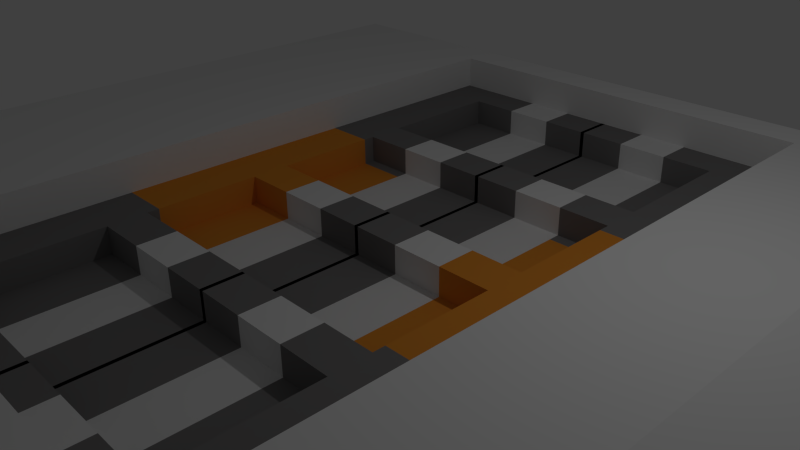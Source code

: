 # Source: BlastDoor.blend  (saved by Blender 2.76.0; exported with 4.5.12 LTS)
import bpy
from mathutils import Matrix  # noqa: F401  (used for matrix-valued properties, if any)

bpy.ops.wm.read_factory_settings(use_empty=True)
scene = bpy.context.scene
scene.name = 'Scene'

# ---- collections
col_collection_1 = bpy.data.collections.new('Collection 1'); scene.collection.children.link(col_collection_1)
col_collection_2 = bpy.data.collections.new('Collection 2'); scene.collection.children.link(col_collection_2)

# ---- materials (node trees are filled in below, after node groups)
mat_material = bpy.data.materials.new('Material')
mat_material.alpha_threshold = 0.0
mat_material.use_transparent_shadow = False
mat_material.diffuse_color = (0.2079, 0.202, 0.202, 1.0)
mat_material.roughness = 0.5
mat_material.line_color = (0.0, 0.0, 0.0, 1.0)
mat_material_001 = bpy.data.materials.new('Material.001')
mat_material_001.alpha_threshold = 0.0
mat_material_001.use_transparent_shadow = False
mat_material_001.roughness = 0.5
mat_material_002 = bpy.data.materials.new('Material.002')
mat_material_002.alpha_threshold = 0.0
mat_material_002.use_transparent_shadow = False
mat_material_002.diffuse_color = (0.8, 0.2915, 0.03698, 1.0)
mat_material_002.roughness = 0.5

# ---- material node trees

# ---- world
world_world = bpy.data.worlds.new('World'); scene.world = world_world
world_world.color = (0.05088, 0.05088, 0.05088)
world_world.use_sun_shadow = False
world_world.sun_shadow_jitter_overblur = 0.0
world_world.cycles.sampling_method = 'MANUAL'
world_world.cycles.sample_map_resolution = 256

# ---- cameras
cam_camera = bpy.data.cameras.new('Camera')
cam_camera.clip_end = 100.0
cam_camera.lens = 35.0
cam_camera.sensor_width = 32.0
cam_camera.sensor_height = 18.0
cam_camera.ortho_scale = 7.314
cam_camera.dof.focus_distance = 0.0
cam_camera.dof.aperture_fstop = 128.0

# ---- lights
light_lamp = bpy.data.lights.new('Lamp', 'POINT')
light_lamp.transmission_factor = 0.0
light_lamp.cutoff_distance = 30.0
light_lamp.energy = 100.0
light_lamp.shadow_buffer_clip_start = 1.001
light_lamp.shadow_soft_size = 0.1
light_lamp.shadow_maximum_resolution = 0.006
light_lamp.use_absolute_resolution = True
light_lamp.cycles.use_multiple_importance_sampling = False

# ---- meshes
me_cube_002 = bpy.data.meshes.new('Cube.002')
me_cube_002.from_pydata([(-1.0, -1.0, -1.0), (-1.0, -1.0, 1.0), (-1.0, 1.0, -1.0), (-1.0, 1.0, 1.0), (1.0, -1.0, -1.0), (1.0, -1.0, 0.4872), (1.0, 1.0, -1.0), (1.0, 1.0, 0.4872), (-1.0, -0.9017, 1.0), (-1.0, 0.9017, 1.0), (-1.0, 0.9017, -1.0), (-1.0, -0.9017, -1.0), (1.0, 0.9017, 0.4872), (1.0, -0.9017, 0.4872), (1.0, -0.9017, -1.0), (1.0, 0.9017, -1.0), (-0.5098, 1.0, 1.0), (0.4065, 1.0, 1.0), (0.4065, 1.0, -1.0), (-0.5098, 1.0, -1.0), (0.4065, -1.0, 1.0), (-0.5098, -1.0, 1.0), (-0.5098, -1.0, -1.0), (0.4065, -1.0, -1.0), (0.4065, -0.9017, 1.0), (-0.5098, -0.9017, 1.0), (0.4065, 0.9017, 1.0), (-0.5098, 0.9017, 1.0), (-0.5098, -0.9017, -1.0), (0.4065, -0.9017, -1.0), (-0.5098, 0.9017, -1.0), (0.4065, 0.9017, -1.0), (0.7032, 1.0, 1.0), (0.7032, -1.0, -1.0), (0.7032, -0.9017, -1.0), (0.7032, 0.9017, -1.0), (0.7032, 1.0, -1.0), (0.7032, -1.0, 1.0), (0.7032, -0.9017, 1.0), (0.7032, 0.9017, 1.0)], [], [(9, 3, 2, 10), (32, 7, 6, 36), (13, 5, 4, 14), (21, 1, 0, 22), (35, 36, 6, 15), (27, 16, 3, 9), (21, 25, 8, 1), (25, 27, 9, 8), (33, 34, 14, 4), (34, 35, 15, 14), (7, 12, 15, 6), (12, 13, 14, 15), (1, 8, 11, 0), (8, 9, 10, 11), (11, 10, 30, 28), (26, 27, 30, 31), (0, 11, 28, 22), (22, 28, 29, 23), (38, 39, 26, 24), (28, 30, 27, 25), (37, 38, 24, 20), (20, 24, 25, 21), (39, 32, 17, 26), (26, 17, 16, 27), (10, 2, 19, 30), (30, 19, 18, 31), (37, 20, 23, 33), (20, 21, 22, 23), (3, 16, 19, 2), (16, 17, 18, 19), (24, 29, 28, 25), (29, 24, 26, 31), (5, 37, 33, 4), (12, 7, 32, 39), (5, 13, 38, 37), (13, 12, 39, 38), (29, 31, 35, 34), (23, 29, 34, 33), (31, 18, 36, 35), (17, 32, 36, 18)])
me_cube_002.use_remesh_preserve_volume = False
me_cube_002.use_remesh_preserve_attributes = False
me_cube_002.use_mirror_vertex_groups = False
me_cube_002.update()
me_cube = bpy.data.meshes.new('Cube')
me_cube.from_pydata([(1.0, 1.0, -1.0), (1.0, -1.0, -1.0), (1.0, 1.0, 1.0), (1.0, -1.0, 1.0), (1.0, 0.88, -1.0), (1.0, 0.5, -1.0), (1.0, 0.3889, -1.0), (1.0, 0.05556, -1.0), (1.0, -0.05556, -1.0), (1.0, -0.3889, -1.0), (1.0, -0.5, -1.0), (1.0, -0.88, -1.0), (1.0, 0.88, 1.0), (1.0, 0.5, 1.0), (1.0, 0.3889, 1.0), (1.0, 0.05556, 1.0), (1.0, -0.05556, 1.0), (1.0, -0.3889, 1.0), (1.0, -0.5, 1.0), (1.0, -0.88, 1.0), (0.7262, 1.0, -1.0), (0.7262, -1.0, -1.0), (0.7262, 1.0, 1.0), (0.7262, -1.0, 1.0), (0.7262, 0.88, 1.0), (0.7262, 0.5, 1.0), (0.7262, 0.3889, 1.0), (0.7262, 0.05556, 1.0), (0.7262, -0.05556, 1.0), (0.7262, -0.3889, 1.0), (0.7262, -0.5, 1.0), (0.7262, -0.88, 1.0), (0.7262, 0.88, -1.0), (0.7262, 0.5, -1.0), (0.7262, 0.3889, -1.0), (0.7262, 0.05556, -1.0), (0.7262, -0.05556, -1.0), (0.7262, -0.3889, -1.0), (0.7262, -0.5, -1.0), (0.7262, -0.88, -1.0), (0.7262, 0.88, 0.2), (0.7262, 0.5, 0.2), (0.7262, 0.3889, 0.2), (0.7262, 0.05556, 0.2), (0.7262, -0.05556, 0.2), (0.7262, -0.3889, 0.2), (0.7262, -0.5, 0.2), (0.7262, -0.88, 0.2), (0.7262, -0.88, -0.2), (0.7262, -0.5, -0.2), (0.7262, -0.3889, -0.2), (0.7262, -0.05556, -0.2), (0.7262, 0.05556, -0.2), (0.7262, 0.3889, -0.2), (0.7262, 0.5, -0.2), (0.7262, 0.88, -0.2), (-0.009774, 0.88, 1.0), (-0.009774, 0.5, 1.0), (-0.009774, 0.3889, 1.0), (-0.009774, 0.05556, 1.0), (-0.009774, -0.05556, 1.0), (-0.009774, -0.3889, 1.0), (-0.009774, -0.5, 1.0), (-0.009774, -0.88, 1.0), (-0.009774, 1.0, -1.0), (-0.009774, -1.0, -1.0), (-0.009774, 1.0, 1.0), (-0.009775, -1.0, 1.0), (-0.009774, 0.88, -1.0), (-0.009774, 0.5, -1.0), (-0.009774, 0.3889, -1.0), (-0.009774, 0.05556, -1.0), (-0.009774, -0.05556, -1.0), (-0.009774, -0.3889, -1.0), (-0.009774, -0.5, -1.0), (-0.009774, -0.88, -1.0), (-0.009774, 0.88, 0.2), (-0.009774, 0.5, 0.2), (-0.009774, 0.3889, 0.2), (-0.009774, 0.05556, 0.2), (-0.009774, -0.05556, 0.2), (-0.009774, -0.3889, 0.2), (-0.009774, -0.5, 0.2), (-0.009774, -0.88, 0.2), (-0.009774, 0.88, -0.2), (-0.009774, 0.5, -0.2), (-0.009774, 0.3889, -0.2), (-0.009774, 0.05556, -0.2), (-0.009774, -0.05556, -0.2), (-0.009774, -0.3889, -0.2), (-0.009774, -0.5, -0.2), (-0.009774, -0.88, -0.2), (0.2356, 0.88, 1.0), (0.4809, 0.88, 1.0), (0.2356, 0.5, 1.0), (0.4809, 0.5, 1.0), (0.2356, 0.3889, 1.0), (0.4809, 0.3889, 1.0), (0.2356, 0.05556, 1.0), (0.4809, 0.05556, 1.0), (0.2356, -0.05556, 1.0), (0.4809, -0.05556, 1.0), (0.2356, -0.3889, 1.0), (0.4809, -0.3889, 1.0), (0.2356, -0.5, 1.0), (0.4809, -0.5, 1.0), (0.2356, -0.88, 1.0), (0.4809, -0.88, 1.0), (0.2356, 0.88, 0.2), (0.4809, 0.88, 0.2), (0.2356, 0.5, 0.2), (0.4809, 0.5, 0.2), (0.2356, 0.3889, 0.2), (0.4809, 0.3889, 0.2), (0.2356, 0.05556, 0.2), (0.4809, 0.05556, 0.2), (0.2356, -0.05556, 0.2), (0.4809, -0.05556, 0.2), (0.2356, -0.3889, 0.2), (0.4809, -0.3889, 0.2), (0.2356, -0.5, 0.2), (0.4809, -0.5, 0.2), (0.2356, -0.88, 0.2), (0.4809, -0.88, 0.2), (0.4809, 1.0, -1.0), (0.2356, 1.0, -1.0), (0.4809, -1.0, -1.0), (0.2356, -1.0, -1.0), (0.4809, 1.0, 1.0), (0.2356, 1.0, 1.0), (0.4809, -1.0, 1.0), (0.2356, -1.0, 1.0), (0.4809, 0.88, -1.0), (0.2356, 0.88, -1.0), (0.4809, 0.5, -1.0), (0.2356, 0.5, -1.0), (0.4809, 0.3889, -1.0), (0.2356, 0.3889, -1.0), (0.4809, 0.05556, -1.0), (0.2356, 0.05556, -1.0), (0.4809, -0.05556, -1.0), (0.2356, -0.05556, -1.0), (0.4809, -0.3889, -1.0), (0.2356, -0.3889, -1.0), (0.4809, -0.5, -1.0), (0.2356, -0.5, -1.0), (0.4809, -0.88, -1.0), (0.2356, -0.88, -1.0), (0.4809, 0.88, -0.2), (0.2356, 0.88, -0.2), (0.4809, 0.5, -0.2), (0.2356, 0.5, -0.2), (0.4809, 0.3889, -0.2), (0.2356, 0.3889, -0.2), (0.4809, 0.05556, -0.2), (0.2356, 0.05556, -0.2), (0.4809, -0.05556, -0.2), (0.2356, -0.05556, -0.2), (0.4809, -0.3889, -0.2), (0.2356, -0.3889, -0.2), (0.4809, -0.5, -0.2), (0.2356, -0.5, -0.2), (0.4809, -0.88, -0.2), (0.2356, -0.88, -0.2), (1.0, 0.3556, -1.0), (1.0, 0.3556, 1.0), (0.7262, 0.3556, -1.0), (0.7262, 0.3556, 1.0), (0.7262, 0.3556, 0.2), (0.7262, 0.3556, -0.2), (-0.009774, 0.3556, -0.2), (-0.009774, 0.3556, 0.2), (0.4809, 0.3556, 0.2), (0.2356, 0.3556, 0.2), (0.4809, 0.3556, -0.2), (0.2356, 0.3556, -0.2), (1.0, -0.3556, -1.0), (1.0, -0.3556, 1.0), (0.7262, -0.3556, -1.0), (0.7262, -0.3556, 1.0), (0.7262, -0.3556, 0.2), (0.7262, -0.3556, -0.2), (-0.009774, -0.3556, -0.2), (-0.009774, -0.3556, 0.2), (0.4809, -0.3556, 0.2), (0.2356, -0.3556, 0.2), (0.4809, -0.3556, -0.2), (0.2356, -0.3556, -0.2)], [], [(11, 19, 3, 1), (0, 2, 12, 4), (4, 12, 13, 5), (5, 13, 14, 6), (164, 165, 15, 7), (7, 15, 16, 8), (176, 177, 17, 9), (9, 17, 18, 10), (10, 18, 19, 11), (10, 11, 39, 38), (9, 10, 38, 37), (176, 9, 37, 178), (7, 8, 36, 35), (164, 7, 35, 166), (5, 6, 34, 33), (4, 5, 33, 32), (0, 4, 32, 20), (18, 30, 31, 19), (17, 29, 30, 18), (177, 179, 29, 17), (15, 27, 28, 16), (165, 167, 27, 15), (13, 25, 26, 14), (12, 24, 25, 13), (2, 22, 24, 12), (2, 0, 20, 22), (1, 3, 23, 21), (19, 31, 23, 3), (11, 1, 21, 39), (132, 32, 55, 148), (144, 38, 49, 160), (99, 27, 43, 115), (31, 30, 46, 47), (179, 28, 44, 180), (103, 29, 45, 119), (167, 26, 42, 168), (107, 31, 47, 123), (25, 24, 40, 41), (95, 25, 41, 111), (178, 37, 50, 181), (136, 34, 53, 152), (166, 35, 52, 169), (140, 36, 51, 156), (32, 33, 54, 55), (38, 39, 48, 49), (143, 73, 89, 159), (139, 71, 87, 155), (135, 69, 85, 151), (149, 151, 85, 84), (175, 155, 87, 170), (187, 159, 89, 182), (161, 163, 91, 90), (92, 56, 76, 108), (104, 62, 82, 120), (100, 60, 80, 116), (108, 76, 77, 110), (173, 171, 79, 114), (185, 183, 81, 118), (120, 82, 83, 122), (147, 127, 65, 75), (106, 63, 67, 131), (127, 131, 67, 65), (129, 125, 64, 66), (129, 66, 56, 92), (94, 57, 58, 96), (96, 58, 78, 112), (98, 59, 60, 100), (102, 61, 62, 104), (125, 133, 68, 64), (135, 137, 70, 69), (147, 75, 91, 163), (139, 141, 72, 71), (143, 145, 74, 73), (170, 171, 78, 58, 57, 77, 76, 56, 66, 64, 68, 84, 85, 69, 70, 86), (37, 38, 144, 142), (142, 144, 145, 143), (35, 36, 140, 138), (138, 140, 141, 139), (39, 146, 162, 48), (146, 147, 163, 162), (33, 34, 136, 134), (134, 136, 137, 135), (20, 32, 132, 124), (124, 132, 133, 125), (29, 103, 105, 30), (103, 102, 104, 105), (27, 99, 101, 28), (99, 98, 100, 101), (26, 97, 113, 42), (97, 96, 112, 113), (25, 95, 97, 26), (95, 94, 96, 97), (22, 128, 93, 24), (128, 129, 92, 93), (22, 20, 124, 128), (128, 124, 125, 129), (21, 23, 130, 126), (126, 130, 131, 127), (31, 107, 130, 23), (107, 106, 131, 130), (39, 21, 126, 146), (146, 126, 127, 147), (46, 121, 123, 47), (121, 120, 122, 123), (180, 184, 119, 45), (184, 185, 118, 119), (168, 172, 115, 43), (172, 173, 114, 115), (40, 109, 111, 41), (109, 108, 110, 111), (28, 101, 117, 44), (101, 100, 116, 117), (30, 105, 121, 46), (105, 104, 120, 121), (24, 93, 109, 40), (93, 92, 108, 109), (49, 48, 162, 160), (160, 162, 163, 161), (181, 50, 158, 186), (186, 158, 159, 187), (169, 52, 154, 174), (174, 154, 155, 175), (55, 54, 150, 148), (148, 150, 151, 149), (33, 134, 150, 54), (134, 135, 151, 150), (35, 138, 154, 52), (138, 139, 155, 154), (37, 142, 158, 50), (142, 143, 159, 158), (72, 141, 157, 88), (141, 140, 156, 157), (70, 137, 153, 86), (137, 136, 152, 153), (57, 94, 110, 77), (94, 95, 111, 110), (63, 106, 122, 83), (106, 107, 123, 122), (61, 102, 118, 81), (102, 103, 119, 118), (59, 98, 114, 79), (98, 99, 115, 114), (74, 145, 161, 90), (145, 144, 160, 161), (68, 133, 149, 84), (133, 132, 148, 149), (152, 174, 175, 153), (53, 169, 174, 152), (113, 112, 173, 172), (42, 113, 172, 168), (182, 183, 80, 60, 59, 79, 171, 170, 87, 71, 72, 88), (112, 78, 171, 173), (153, 175, 170, 86), (34, 166, 169, 53), (27, 167, 168, 43), (14, 26, 167, 165), (6, 164, 166, 34), (6, 14, 165, 164), (73, 74, 90, 91, 75, 65, 67, 63, 83, 82, 62, 61, 81, 183, 182, 89), (156, 186, 187, 157), (51, 181, 186, 156), (117, 116, 185, 184), (44, 117, 184, 180), (116, 80, 183, 185), (157, 187, 182, 88), (36, 178, 181, 51), (29, 179, 180, 45), (16, 28, 179, 177), (8, 176, 178, 36), (8, 16, 177, 176)])
me_cube.polygons.foreach_set('material_index', [0, 0, 0, 0, 2, 2, 0, 0, 0, 0, 0, 0, 2, 2, 0, 0, 0, 0, 0, 0, 2, 2, 0, 0, 0, 0, 0, 0, 0, 0, 0, 2, 0, 2, 0, 0, 0, 0, 0, 0, 0, 2, 2, 0, 0, 0, 0, 0, 0, 0, 0, 0, 0, 0, 0, 0, 0, 0, 0, 0, 0, 0, 0, 0, 0, 0, 0, 0, 0, 0, 0, 0, 0, 0, 0, 1, 2, 1, 0, 1, 0, 1, 0, 1, 0, 1, 2, 1, 0, 1, 0, 1, 0, 1, 0, 1, 0, 1, 0, 1, 0, 1, 0, 1, 0, 1, 2, 1, 0, 1, 2, 1, 0, 1, 0, 1, 0, 1, 0, 1, 2, 1, 0, 1, 0, 1, 2, 1, 0, 1, 0, 1, 0, 1, 0, 1, 0, 1, 0, 1, 0, 1, 0, 1, 0, 1, 1, 0, 1, 0, 0, 0, 0, 0, 2, 0, 0, 0, 0, 1, 2, 1, 2, 0, 0, 2, 0, 2, 2, 2])
_uv = me_cube.uv_layers.new(name='UVMap')
_uv.uv.foreach_set('vector', [0.3476, 1.458, 1.348, 1.458, 1.348, 1.554, 0.3476, 1.554, 0.3476, 1.554, 1.348, 1.554, 1.348, 1.65, 0.3476, 1.65, 0.3476, 0.04977, 1.348, 0.04977, 1.348, 0.3538, 0.3476, 0.3538, 0.3476, 0.3538, 1.348, 0.3538, 1.348, 0.4427, 0.3476, 0.4427, 0.3476, 0.4693, 1.348, 0.4693, 1.348, 0.7093, 0.3476, 0.7093, 0.3476, 0.7093, 1.348, 0.7093, 1.348, 0.7982, 0.3476, 0.7982, 0.3476, 1.038, 1.348, 1.038, 1.348, 1.065, 0.3476, 1.065, 0.3476, 1.065, 1.348, 1.065, 1.348, 1.154, 0.3476, 1.154, 0.3476, 1.154, 1.348, 1.154, 1.348, 1.458, 0.3476, 1.458, 0.5976, 1.554, 0.4076, 1.554, 0.4076, 1.773, 0.5976, 1.773, 0.6531, 1.554, 0.5976, 1.554, 0.5976, 1.773, 0.6531, 1.773, 0.6698, 1.554, 0.6531, 1.554, 0.6531, 1.773, 0.6698, 1.773, 0.8753, 1.554, 0.8198, 1.554, 0.8198, 1.773, 0.8753, 1.773, 1.025, 1.554, 0.8753, 1.554, 0.8753, 1.773, 1.025, 1.773, 1.098, 1.554, 1.042, 1.554, 1.042, 1.773, 1.098, 1.773, 1.288, 1.554, 1.098, 1.554, 1.098, 1.773, 1.288, 1.773, 0.3476, 1.554, 0.2876, 1.554, 0.2876, 1.773, 0.3476, 1.773, 0.5976, -0.04623, 0.5976, 0.1728, 0.4076, 0.1728, 0.4076, -0.04623, 0.6531, -0.04623, 0.6531, 0.1728, 0.5976, 0.1728, 0.5976, -0.04623, 0.6698, -0.04623, 0.6698, 0.1728, 0.6531, 0.1728, 0.6531, -0.04623, 0.8753, 1.554, 0.8753, 1.773, 0.8198, 1.773, 0.8198, 1.554, 1.025, 1.554, 1.025, 1.773, 0.8753, 1.773, 0.8753, 1.554, 1.098, 1.554, 1.098, 1.773, 1.042, 1.773, 1.042, 1.554, 1.288, 1.554, 1.288, 1.773, 1.098, 1.773, 1.098, 1.554, 1.348, 1.554, 1.348, 1.773, 1.288, 1.773, 1.288, 1.554, 0.3476, 1.554, -0.6524, 1.554, -0.6524, 1.773, 0.3476, 1.773, 0.3476, 1.554, 1.348, 1.554, 1.348, 1.773, 0.3476, 1.773, 0.4076, -0.04623, 0.4076, 0.1728, 0.3476, 0.1728, 0.3476, -0.04623, 0.4076, 1.554, 0.3476, 1.554, 0.3476, 1.773, 0.4076, 1.773, 0.3476, 0.3691, 0.3476, 0.1728, 0.7476, 0.1728, 0.7476, 0.3691, 0.3476, 0.3691, 0.3476, 0.1728, 0.7476, 0.1728, 0.7476, 0.3691, 0.3476, 0.3691, 0.3476, 0.1728, -0.05243, 0.1728, -0.05243, 0.3691, 0.3476, 1.458, 0.3476, 1.154, -0.05243, 1.154, -0.05243, 1.458, 0.3476, 1.038, 0.3476, 0.7982, -0.05243, 0.7982, -0.05243, 1.038, 0.3476, 0.3691, 0.3476, 0.1728, -0.05243, 0.1728, -0.05243, 0.3691, 0.3476, 0.4693, 0.3476, 0.4427, -0.05243, 0.4427, -0.05243, 0.4693, 0.3476, 0.3691, 0.3476, 0.1728, -0.05243, 0.1728, -0.05243, 0.3691, 0.3476, 0.3538, 0.3476, 0.04977, -0.05243, 0.04977, -0.05243, 0.3538, 0.3476, 0.3691, 0.3476, 0.1728, -0.05243, 0.1728, -0.05243, 0.3691, 0.3476, 1.038, 0.3476, 1.065, 0.7476, 1.065, 0.7476, 1.038, 0.3476, 0.3691, 0.3476, 0.1728, 0.7476, 0.1728, 0.7476, 0.3691, 0.3476, 0.4693, 0.3476, 0.7093, 0.7476, 0.7093, 0.7476, 0.4693, 0.3476, 0.3691, 0.3476, 0.1728, 0.7476, 0.1728, 0.7476, 0.3691, 0.3476, 0.04977, 0.3476, 0.3538, 0.7476, 0.3538, 0.7476, 0.04977, 0.3476, 1.154, 0.3476, 1.458, 0.7476, 1.458, 0.7476, 1.154, 0.3476, 0.5653, 0.3476, 0.7616, 0.7476, 0.7616, 0.7476, 0.5653, 0.3476, 0.5653, 0.3476, 0.7616, 0.7476, 0.7616, 0.7476, 0.5653, 0.3476, 0.5653, 0.3476, 0.7616, 0.7476, 0.7616, 0.7476, 0.5653, 1.288, 0.5653, 1.098, 0.5653, 1.098, 0.7616, 1.288, 0.7616, 1.025, 0.5653, 0.8753, 0.5653, 0.8753, 0.7616, 1.025, 0.7616, 0.6698, 0.5653, 0.6531, 0.5653, 0.6531, 0.7616, 0.6698, 0.7616, 0.5976, 0.5653, 0.4076, 0.5653, 0.4076, 0.7616, 0.5976, 0.7616, 0.3476, 0.5653, 0.3476, 0.7616, -0.05243, 0.7616, -0.05243, 0.5653, 0.3476, 0.5653, 0.3476, 0.7616, -0.05243, 0.7616, -0.05243, 0.5653, 0.3476, 0.5653, 0.3476, 0.7616, -0.05243, 0.7616, -0.05243, 0.5653, 1.288, 0.5653, 1.288, 0.7616, 1.098, 0.7616, 1.098, 0.5653, 1.025, 0.5653, 1.025, 0.7616, 0.8753, 0.7616, 0.8753, 0.5653, 0.6698, 0.5653, 0.6698, 0.7616, 0.6531, 0.7616, 0.6531, 0.5653, 0.5976, 0.5653, 0.5976, 0.7616, 0.4076, 0.7616, 0.4076, 0.5653, 0.4076, 0.5653, 0.3476, 0.5653, 0.3476, 0.7616, 0.4076, 0.7616, 0.4076, 0.5653, 0.4076, 0.7616, 0.3476, 0.7616, 0.3476, 0.5653, 0.3476, 0.5653, 1.348, 0.5653, 1.348, 0.7616, 0.3476, 0.7616, 0.3476, 0.5653, -0.6524, 0.5653, -0.6524, 0.7616, 0.3476, 0.7616, 1.348, 0.5653, 1.348, 0.7616, 1.288, 0.7616, 1.288, 0.5653, 1.098, 0.5653, 1.098, 0.7616, 1.042, 0.7616, 1.042, 0.5653, 0.3476, 0.5653, 0.3476, 0.7616, -0.05243, 0.7616, -0.05243, 0.5653, 0.8753, 0.5653, 0.8753, 0.7616, 0.8198, 0.7616, 0.8198, 0.5653, 0.6531, 0.5653, 0.6531, 0.7616, 0.5976, 0.7616, 0.5976, 0.5653, 0.3476, 0.5653, 0.2876, 0.5653, 0.2876, 0.7616, 0.3476, 0.7616, 1.098, 0.5653, 1.042, 0.5653, 1.042, 0.7616, 1.098, 0.7616, 0.3476, 0.5653, 0.3476, 0.7616, 0.7476, 0.7616, 0.7476, 0.5653, 0.8753, 0.5653, 0.8198, 0.5653, 0.8198, 0.7616, 0.8753, 0.7616, 0.6531, 0.5653, 0.5976, 0.5653, 0.5976, 0.7616, 0.6531, 0.7616, 0.7476, 0.4693, 0.9476, 0.4693, 0.9476, 0.4427, 1.348, 0.4427, 1.348, 0.3538, 0.9476, 0.3538, 0.9476, 0.04977, 1.348, 0.04977, 1.348, -0.04623, 0.3476, -0.04623, 0.3476, 0.04977, 0.7476, 0.04977, 0.7476, 0.3538, 0.3476, 0.3538, 0.3476, 0.4427, 0.7476, 0.4427, 0.6531, 0.1728, 0.5976, 0.1728, 0.5976, 0.3691, 0.6531, 0.3691, 1.154, -0.06089, 1.033, -0.06089, 1.033, 0.9946, 1.154, 0.9946, 0.8753, 0.1728, 0.8198, 0.1728, 0.8198, 0.3691, 0.8753, 0.3691, 1.64, -0.06088, 1.519, -0.06089, 1.519, 0.9946, 1.64, 0.9946, 0.3476, 0.1728, 0.3476, 0.3691, 0.7476, 0.3691, 0.7476, 0.1728, 0.4869, -0.06089, 0.4869, 0.9946, 0.7054, 0.9946, 0.7054, -0.06089, 1.098, 0.1728, 1.042, 0.1728, 1.042, 0.3691, 1.098, 0.3691, 2.125, -0.06089, 2.004, -0.06089, 2.004, 0.9946, 2.125, 0.9946, 0.3476, 0.1728, 0.2876, 0.1728, 0.2876, 0.3691, 0.3476, 0.3691, 0.4869, -0.06089, 0.3558, -0.06089, 0.3558, 0.9946, 0.4869, 0.9946, 0.6531, 0.1728, 0.6531, 0.3691, 0.5976, 0.3691, 0.5976, 0.1728, 1.154, -0.06088, 1.154, 0.9947, 1.033, 0.9947, 1.033, -0.06088, 0.8753, 0.1728, 0.8753, 0.3691, 0.8198, 0.3691, 0.8198, 0.1728, 1.64, -0.06088, 1.64, 0.9946, 1.519, 0.9947, 1.519, -0.06088, 0.3476, 0.1728, 0.3476, 0.3691, -0.05243, 0.3691, -0.05243, 0.1728, 0.4869, -0.06089, 0.4869, 0.9946, 0.2684, 0.9946, 0.2684, -0.06089, 1.098, 0.1728, 1.098, 0.3691, 1.042, 0.3691, 1.042, 0.1728, 2.125, -0.06089, 2.125, 0.9946, 2.004, 0.9946, 2.004, -0.06088, 1.348, 0.1728, 1.348, 0.3691, 1.288, 0.3691, 1.288, 0.1728, 2.672, -0.06089, 2.672, 0.9946, 2.541, 0.9946, 2.541, -0.06089, 0.3476, 0.1728, -0.6524, 0.1728, -0.6524, 0.3691, 0.3476, 0.3691, 0.4869, -0.06089, -1.698, -0.06089, -1.698, 0.9946, 0.4869, 0.9946, 0.3476, 0.1728, 1.348, 0.1728, 1.348, 0.3691, 0.3476, 0.3691, 0.4869, -0.06089, 2.672, -0.06088, 2.672, 0.9947, 0.4869, 0.9946, 0.4076, 0.1728, 0.4076, 0.3691, 0.3476, 0.3691, 0.3476, 0.1728, 0.618, -0.06088, 0.618, 0.9947, 0.4869, 0.9947, 0.4869, -0.06088, 0.4076, 0.1728, 0.3476, 0.1728, 0.3476, 0.3691, 0.4076, 0.3691, 0.618, -0.06089, 0.4869, -0.06089, 0.4869, 0.9946, 0.618, 0.9946, 0.5976, 0.1728, 0.5976, 0.3691, 0.4076, 0.3691, 0.4076, 0.1728, 1.033, -0.06088, 1.033, 0.9947, 0.618, 0.9947, 0.618, -0.06088, 0.6698, 0.1728, 0.6698, 0.3691, 0.6531, 0.3691, 0.6531, 0.1728, 1.191, -0.06088, 1.191, 0.9947, 1.154, 0.9947, 1.154, -0.06088, 1.025, 0.1728, 1.025, 0.3691, 0.8753, 0.3691, 0.8753, 0.1728, 1.968, -0.06088, 1.968, 0.9946, 1.64, 0.9946, 1.64, -0.06088, 1.288, 0.1728, 1.288, 0.3691, 1.098, 0.3691, 1.098, 0.1728, 2.541, -0.06089, 2.541, 0.9946, 2.125, 0.9946, 2.125, -0.06089, 0.3476, 0.1728, 0.3476, 0.3691, -0.05243, 0.3691, -0.05243, 0.1728, 0.4869, -0.06088, 0.4869, 0.9947, 0.2684, 0.9947, 0.2684, -0.06088, 0.3476, 0.1728, 0.3476, 0.3691, -0.05243, 0.3691, -0.05243, 0.1728, 0.4869, -0.06088, 0.4869, 0.9947, 0.2684, 0.9947, 0.2684, -0.06088, 0.3476, 0.1728, 0.3476, 0.3691, -0.05243, 0.3691, -0.05243, 0.1728, 0.4869, -0.06089, 0.4869, 0.9946, 0.2684, 0.9946, 0.2684, -0.06089, 0.5976, 0.1728, 0.4076, 0.1728, 0.4076, 0.3691, 0.5976, 0.3691, 1.033, -0.06089, 0.618, -0.06089, 0.618, 0.9946, 1.033, 0.9946, 0.6698, 0.1728, 0.6531, 0.1728, 0.6531, 0.3691, 0.6698, 0.3691, 1.191, -0.06089, 1.154, -0.06089, 1.154, 0.9946, 1.191, 0.9946, 1.025, 0.1728, 0.8753, 0.1728, 0.8753, 0.3691, 1.025, 0.3691, 1.968, -0.06089, 1.64, -0.06088, 1.64, 0.9946, 1.968, 0.9946, 1.288, 0.1728, 1.098, 0.1728, 1.098, 0.3691, 1.288, 0.3691, 2.541, -0.06088, 2.125, -0.06089, 2.125, 0.9946, 2.541, 0.9946, 0.3476, 0.1728, 0.3476, 0.3691, 0.7476, 0.3691, 0.7476, 0.1728, 0.4869, -0.06089, 0.4869, 0.9946, 0.7054, 0.9946, 0.7054, -0.06089, 0.3476, 0.1728, 0.3476, 0.3691, 0.7476, 0.3691, 0.7476, 0.1728, 0.4869, -0.06089, 0.4869, 0.9946, 0.7054, 0.9946, 0.7054, -0.06089, 0.3476, 0.1728, 0.3476, 0.3691, 0.7476, 0.3691, 0.7476, 0.1728, 0.4869, -0.06089, 0.4869, 0.9946, 0.7054, 0.9946, 0.7054, -0.06089, 0.3476, 0.7616, 0.3476, 0.5653, 0.7476, 0.5653, 0.7476, 0.7616, 0.4869, 0.9946, 0.4869, -0.06089, 0.7054, -0.06089, 0.7054, 0.9946, 0.3476, 0.7616, 0.3476, 0.5653, 0.7476, 0.5653, 0.7476, 0.7616, 0.4869, 0.9946, 0.4869, -0.06089, 0.7054, -0.06089, 0.7054, 0.9946, 0.3476, 0.7616, 0.3476, 0.5653, -0.05243, 0.5653, -0.05243, 0.7616, 0.4869, 0.9946, 0.4869, -0.06089, 0.2684, -0.06089, 0.2684, 0.9946, 0.3476, 0.7616, 0.3476, 0.5653, -0.05243, 0.5653, -0.05243, 0.7616, 0.4869, 0.9947, 0.4869, -0.06088, 0.2684, -0.06088, 0.2684, 0.9947, 0.3476, 0.7616, 0.3476, 0.5653, -0.05243, 0.5653, -0.05243, 0.7616, 0.4869, 0.9947, 0.4869, -0.06088, 0.2684, -0.06088, 0.2684, 0.9947, 0.3476, 0.7616, 0.3476, 0.5653, -0.05243, 0.5653, -0.05243, 0.7616, 0.4869, 0.9946, 0.4869, -0.06088, 0.2684, -0.06088, 0.2684, 0.9946, 0.3476, 0.7616, 0.3476, 0.5653, 0.7476, 0.5653, 0.7476, 0.7616, 0.4869, 0.9946, 0.4869, -0.06089, 0.7054, -0.06089, 0.7054, 0.9946, 0.3476, 0.7616, 0.3476, 0.5653, 0.7476, 0.5653, 0.7476, 0.7616, 0.4869, 0.9946, 0.4869, -0.06089, 0.7054, -0.06089, 0.7054, 0.9946, 2.004, -0.06089, 1.968, -0.06089, 1.968, 0.9946, 2.004, 0.9946, 1.042, 0.1728, 1.025, 0.1728, 1.025, 0.3691, 1.042, 0.3691, 2.004, -0.06088, 2.004, 0.9946, 1.968, 0.9946, 1.968, -0.06088, 1.042, 0.1728, 1.042, 0.3691, 1.025, 0.3691, 1.025, 0.1728, 0.7476, 1.038, 0.9476, 1.038, 0.9476, 0.7982, 1.348, 0.7982, 1.348, 0.7093, 0.9476, 0.7093, 0.9476, 0.4693, 0.7476, 0.4693, 0.7476, 0.7093, 0.3476, 0.7093, 0.3476, 0.7982, 0.7476, 0.7982, 1.042, 0.5653, 1.042, 0.7616, 1.025, 0.7616, 1.025, 0.5653, 1.042, 0.5653, 1.025, 0.5653, 1.025, 0.7616, 1.042, 0.7616, 0.3476, 0.4427, 0.3476, 0.4693, 0.7476, 0.4693, 0.7476, 0.4427, 0.3476, 0.7093, 0.3476, 0.4693, -0.05243, 0.4693, -0.05243, 0.7093, 1.042, 1.554, 1.042, 1.773, 1.025, 1.773, 1.025, 1.554, 1.042, 1.554, 1.025, 1.554, 1.025, 1.773, 1.042, 1.773, 0.3476, 0.4427, 1.348, 0.4427, 1.348, 0.4693, 0.3476, 0.4693, 0.3476, 1.065, 0.3476, 1.154, 0.7476, 1.154, 0.7476, 1.458, 0.3476, 1.458, 0.3476, 1.554, 1.348, 1.554, 1.348, 1.458, 0.9476, 1.458, 0.9476, 1.154, 1.348, 1.154, 1.348, 1.065, 0.9476, 1.065, 0.9476, 1.038, 0.7476, 1.038, 0.7476, 1.065, 1.519, -0.06089, 1.191, -0.06089, 1.191, 0.9946, 1.519, 0.9946, 0.8198, 0.1728, 0.6698, 0.1728, 0.6698, 0.3691, 0.8198, 0.3691, 1.519, -0.06088, 1.519, 0.9947, 1.191, 0.9947, 1.191, -0.06088, 0.8198, 0.1728, 0.8198, 0.3691, 0.6698, 0.3691, 0.6698, 0.1728, 0.8198, 0.5653, 0.8198, 0.7616, 0.6698, 0.7616, 0.6698, 0.5653, 0.8198, 0.5653, 0.6698, 0.5653, 0.6698, 0.7616, 0.8198, 0.7616, 0.3476, 0.7982, 0.3476, 1.038, 0.7476, 1.038, 0.7476, 0.7982, 0.3476, 1.065, 0.3476, 1.038, -0.05243, 1.038, -0.05243, 1.065, 0.8198, -0.04623, 0.8198, 0.1728, 0.6698, 0.1728, 0.6698, -0.04623, 0.8198, 1.554, 0.6698, 1.554, 0.6698, 1.773, 0.8198, 1.773, 0.3476, 0.7982, 1.348, 0.7982, 1.348, 1.038, 0.3476, 1.038])
me_cube.materials.append(mat_material)
me_cube.materials.append(mat_material_001)
me_cube.materials.append(mat_material_002)
me_cube.use_remesh_preserve_volume = False
me_cube.use_remesh_preserve_attributes = False
me_cube.use_mirror_vertex_groups = False
me_cube.update()

# ---- objects
ob_lamp = bpy.data.objects.new('Lamp', light_lamp)
ob_camera = bpy.data.objects.new('Camera', cam_camera)
ob_cube_001 = bpy.data.objects.new('Cube.001', me_cube_002)
ob_cube = bpy.data.objects.new('Cube', me_cube)

# ---- transforms, parenting, visibility, modifiers, constraints
ob_lamp.location = (4.076, 1.005, 5.904)
ob_lamp.rotation_euler = (0.6503, 0.05522, 1.866)
ob_lamp.lock_rotations_4d = False
ob_lamp.empty_display_type = 'ARROWS'
ob_lamp.color = (0.0, 0.0, 0.0, 0.0)
ob_lamp.lineart.crease_threshold = 0.0
ob_camera.location = (7.481, -6.508, 5.344)
ob_camera.rotation_euler = (1.109, 0.01082, 0.8149)
ob_camera.lock_rotations_4d = False
ob_camera.empty_display_type = 'ARROWS'
ob_camera.color = (0.0, 0.0, 0.0, 0.0)
ob_camera.display_type = 'WIRE'
ob_camera.lineart.crease_threshold = 0.0
ob_cube_001.location = (0.4, 0.0, 0.0)
ob_cube_001.scale = (6.48, 5.5, 1.0)
ob_cube_001.lineart.crease_threshold = 0.0
ob_cube.location = (0.0, 0.0, 0.0)
ob_cube.scale = (3.0, 5.0, 0.5)
ob_cube.lock_rotations_4d = False
ob_cube.empty_display_type = 'ARROWS'
ob_cube.lineart.crease_threshold = 0.0
_m = ob_cube.modifiers.new('Mirror', 'MIRROR')

# ---- collection membership
col_collection_1.objects.link(ob_lamp)
col_collection_1.objects.link(ob_camera)
col_collection_2.objects.link(ob_cube_001)
col_collection_2.objects.link(ob_cube)

# ---- scene / render settings (as saved in the file)
scene.camera = ob_camera
scene.frame_start = 1; scene.frame_end = 250; scene.frame_set(1)
scene.render.engine = 'BLENDER_EEVEE_NEXT'
scene.render.resolution_percentage = 50
scene.render.dither_intensity = 0.0
scene.cycles.use_denoising = False
scene.cycles.samples = 10
scene.cycles.sampling_pattern = 'TABULATED_SOBOL'
scene.cycles.light_sampling_threshold = 0.0
scene.cycles.use_adaptive_sampling = False
scene.cycles.use_light_tree = False
scene.cycles.blur_glossy = 0.0
scene.cycles.pixel_filter_type = 'GAUSSIAN'
scene.cycles.sample_clamp_indirect = 0.0
scene.view_settings.view_transform = 'Standard'
bpy.context.view_layer.update()
